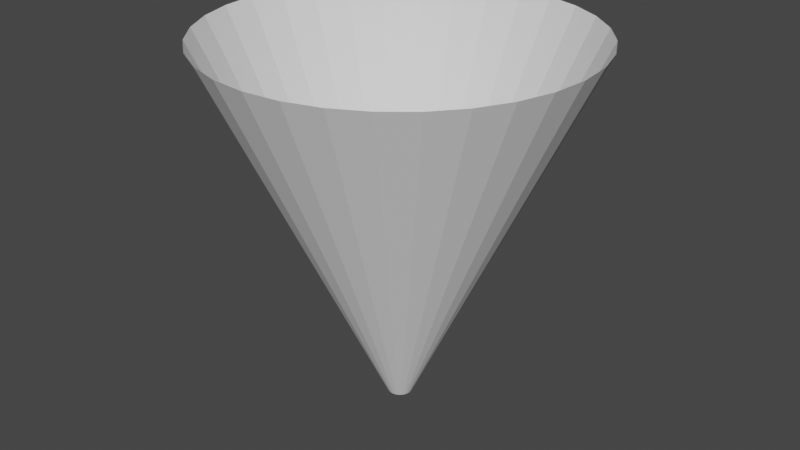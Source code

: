 # Source: Cone.blend  (saved by Blender 3.2.14; exported with 4.5.12 LTS)
import bpy
from mathutils import Matrix  # noqa: F401  (used for matrix-valued properties, if any)

bpy.ops.wm.read_factory_settings(use_empty=True)
scene = bpy.context.scene
scene.name = 'Scene'

# ---- collections
col_collection = bpy.data.collections.new('Collection'); scene.collection.children.link(col_collection)

# ---- world
world_world = bpy.data.worlds.new('World'); scene.world = world_world
world_world.use_nodes = True; world_world.node_tree.nodes.clear()
_N = world_world.node_tree.nodes; _L = world_world.node_tree.links
n0 = _N.new('ShaderNodeOutputWorld'); n0.name = 'World Output'; n0.location = (300, 300)
n1 = _N.new('ShaderNodeBackground'); n1.name = 'Background'; n1.location = (10, 300)
n1.inputs[0].default_value = (0.05088, 0.05088, 0.05088, 1.0)
_L.new(n1.outputs[0], n0.inputs[0])
n0.is_active_output = True
world_world.color = (0.05088, 0.05088, 0.05088)
world_world.use_sun_shadow = False
world_world.sun_shadow_jitter_overblur = 0.0

# ---- meshes
me_cone_001 = bpy.data.meshes.new('Cone.001')
me_cone_001.from_pydata([(-2.334e-07, 0.06671, 4.955e-08), (-2.36e-07, 1.0, 2.0), (0.01301, 0.06543, 4.841e-08), (0.1951, 0.9808, 2.0), (0.02553, 0.06163, 4.731e-08), (0.3827, 0.9239, 2.0), (0.03706, 0.05547, 4.631e-08), (0.5556, 0.8315, 2.0), (0.04717, 0.04717, 4.542e-08), (0.7071, 0.7071, 2.0), (0.05547, 0.03706, 4.47e-08), (0.8315, 0.5556, 2.0), (0.06163, 0.02553, 4.416e-08), (0.9239, 0.3827, 2.0), (0.06543, 0.01301, 4.383e-08), (0.9808, 0.1951, 2.0), (0.06671, -1.728e-08, 4.371e-08), (1.0, -4.371e-08, 2.0), (0.06543, -0.01301, 4.383e-08), (0.9808, -0.1951, 2.0), (0.06163, -0.02553, 4.416e-08), (0.9239, -0.3827, 2.0), (0.05547, -0.03706, 4.47e-08), (0.8315, -0.5556, 2.0), (0.04717, -0.04717, 4.542e-08), (0.7071, -0.7071, 2.0), (0.03706, -0.05547, 4.631e-08), (0.5556, -0.8315, 2.0), (0.02553, -0.06163, 4.731e-08), (0.3827, -0.9239, 2.0), (0.01301, -0.06543, 4.841e-08), (0.1951, -0.9808, 2.0), (-2.393e-07, -0.06671, 4.955e-08), (-3.235e-07, -1.0, 2.0), (-0.01301, -0.06543, 5.068e-08), (-0.1951, -0.9808, 2.0), (-0.02553, -0.06163, 5.178e-08), (-0.3827, -0.9239, 2.0), (-0.03706, -0.05547, 5.279e-08), (-0.5556, -0.8315, 2.0), (-0.04717, -0.04717, 2.983e-08), (-0.7071, -0.7071, 2.0), (-0.05547, -0.03706, 3.055e-08), (-0.8315, -0.5556, 2.0), (-0.06163, -0.02553, 3.109e-08), (-0.9239, -0.3827, 2.0), (-0.06543, -0.01301, 3.142e-08), (-0.9808, -0.1951, 2.0), (-0.06671, -1.357e-08, 3.154e-08), (-1.0, 1.192e-08, 2.0), (-0.06543, 0.01301, 3.142e-08), (-0.9808, 0.1951, 2.0), (-0.06163, 0.02553, 3.109e-08), (-0.9239, 0.3827, 2.0), (-0.05547, 0.03706, 3.055e-08), (-0.8315, 0.5556, 2.0), (-0.04717, 0.04717, 2.983e-08), (-0.7071, 0.7071, 2.0), (-0.03706, 0.05547, 5.279e-08), (-0.5556, 0.8315, 2.0), (-0.02553, 0.06163, 5.178e-08), (-0.3827, 0.9239, 2.0), (-0.01301, 0.06543, 5.068e-08), (-0.1951, 0.9808, 2.0), (-2.34e-07, 0.2534, 0.4), (-2.345e-07, 0.44, 0.8), (-2.35e-07, 0.6267, 1.2), (-2.355e-07, 0.8133, 1.6), (0.1587, 0.7977, 1.6), (0.1223, 0.6146, 1.2), (0.08584, 0.4316, 0.8), (0.04943, 0.2485, 0.4), (0.3113, 0.7514, 1.6), (0.2398, 0.579, 1.2), (0.1684, 0.4065, 0.8), (0.09696, 0.2341, 0.4), (0.4519, 0.6763, 1.6), (0.3482, 0.5211, 1.2), (0.2445, 0.3659, 0.8), (0.1408, 0.2107, 0.4), (0.5751, 0.5751, 1.6), (0.4431, 0.4431, 1.2), (0.3111, 0.3111, 0.8), (0.1792, 0.1792, 0.4), (0.6763, 0.4519, 1.6), (0.5211, 0.3482, 1.2), (0.3659, 0.2445, 0.8), (0.2107, 0.1408, 0.4), (0.7514, 0.3113, 1.6), (0.579, 0.2398, 1.2), (0.4065, 0.1684, 0.8), (0.2341, 0.09696, 0.4), (0.7977, 0.1587, 1.6), (0.6146, 0.1223, 1.2), (0.4316, 0.08584, 0.8), (0.2485, 0.04943, 0.4), (0.8133, -3.843e-08, 1.6), (0.6267, -3.314e-08, 1.2), (0.44, -2.785e-08, 0.8), (0.2534, -2.257e-08, 0.4), (0.7977, -0.1587, 1.6), (0.6146, -0.1223, 1.2), (0.4316, -0.08584, 0.8), (0.2485, -0.04943, 0.4), (0.7514, -0.3113, 1.6), (0.579, -0.2398, 1.2), (0.4065, -0.1684, 0.8), (0.2341, -0.09696, 0.4), (0.6763, -0.4519, 1.6), (0.5211, -0.3482, 1.2), (0.3659, -0.2445, 0.8), (0.2107, -0.1408, 0.4), (0.5751, -0.5751, 1.6), (0.4431, -0.4431, 1.2), (0.3111, -0.3111, 0.8), (0.1792, -0.1792, 0.4), (0.4519, -0.6763, 1.6), (0.3482, -0.5211, 1.2), (0.2445, -0.3659, 0.8), (0.1408, -0.2107, 0.4), (0.3113, -0.7514, 1.6), (0.2398, -0.579, 1.2), (0.1684, -0.4065, 0.8), (0.09696, -0.2341, 0.4), (0.1587, -0.7977, 1.6), (0.1223, -0.6146, 1.2), (0.08584, -0.4316, 0.8), (0.04943, -0.2485, 0.4), (-3.066e-07, -0.8133, 1.6), (-2.898e-07, -0.6267, 1.2), (-2.73e-07, -0.44, 0.8), (-2.561e-07, -0.2534, 0.4), (-0.1587, -0.7977, 1.6), (-0.1223, -0.6146, 1.2), (-0.08585, -0.4316, 0.8), (-0.04943, -0.2485, 0.4), (-0.3113, -0.7514, 1.6), (-0.2398, -0.579, 1.2), (-0.1684, -0.4065, 0.8), (-0.09696, -0.2341, 0.4), (-0.4519, -0.6763, 1.6), (-0.3482, -0.5211, 1.2), (-0.2445, -0.3659, 0.8), (-0.1408, -0.2107, 0.4), (-0.5751, -0.5751, 1.6), (-0.4431, -0.4431, 1.2), (-0.3111, -0.3111, 0.8), (-0.1792, -0.1792, 0.4), (-0.6763, -0.4519, 1.6), (-0.5211, -0.3482, 1.2), (-0.3659, -0.2445, 0.8), (-0.2107, -0.1408, 0.4), (-0.7514, -0.3113, 1.6), (-0.579, -0.2398, 1.2), (-0.4065, -0.1684, 0.8), (-0.2341, -0.09696, 0.4), (-0.7977, -0.1587, 1.6), (-0.6146, -0.1223, 1.2), (-0.4316, -0.08584, 0.8), (-0.2485, -0.04943, 0.4), (-0.8133, 6.826e-09, 1.6), (-0.6267, 1.727e-09, 1.2), (-0.44, -3.373e-09, 0.8), (-0.2534, -8.472e-09, 0.4), (-0.7977, 0.1587, 1.6), (-0.6146, 0.1223, 1.2), (-0.4316, 0.08584, 0.8), (-0.2485, 0.04943, 0.4), (-0.7514, 0.3113, 1.6), (-0.579, 0.2398, 1.2), (-0.4065, 0.1684, 0.8), (-0.2341, 0.09696, 0.4), (-0.6763, 0.4519, 1.6), (-0.5211, 0.3482, 1.2), (-0.3659, 0.2445, 0.8), (-0.2107, 0.1408, 0.4), (-0.5751, 0.5751, 1.6), (-0.4431, 0.4431, 1.2), (-0.3111, 0.3111, 0.8), (-0.1792, 0.1792, 0.4), (-0.4519, 0.6763, 1.6), (-0.3482, 0.5211, 1.2), (-0.2445, 0.3659, 0.8), (-0.1408, 0.2107, 0.4), (-0.3113, 0.7514, 1.6), (-0.2398, 0.579, 1.2), (-0.1684, 0.4065, 0.8), (-0.09696, 0.2341, 0.4), (-0.1587, 0.7977, 1.6), (-0.1223, 0.6146, 1.2), (-0.08585, 0.4316, 0.8), (-0.04943, 0.2485, 0.4), (-2.358e-07, 0.9067, 1.8), (0.1769, 0.8892, 1.8), (0.347, 0.8377, 1.8), (0.5037, 0.7539, 1.8), (0.6411, 0.6411, 1.8), (0.7539, 0.5037, 1.8), (0.8377, 0.347, 1.8), (0.8892, 0.1769, 1.8), (0.9067, -4.107e-08, 1.8), (0.8892, -0.1769, 1.8), (0.8377, -0.347, 1.8), (0.7539, -0.5037, 1.8), (0.6411, -0.6411, 1.8), (0.5037, -0.7539, 1.8), (0.347, -0.8377, 1.8), (0.1769, -0.8892, 1.8), (-3.15e-07, -0.9067, 1.8), (-0.1769, -0.8892, 1.8), (-0.347, -0.8377, 1.8), (-0.5037, -0.7539, 1.8), (-0.6411, -0.6411, 1.8), (-0.7539, -0.5037, 1.8), (-0.8377, -0.347, 1.8), (-0.8892, -0.1769, 1.8), (-0.9067, 9.375e-09, 1.8), (-0.8892, 0.1769, 1.8), (-0.8377, 0.347, 1.8), (-0.7539, 0.5037, 1.8), (-0.6411, 0.6411, 1.8), (-0.5037, 0.7539, 1.8), (-0.347, 0.8377, 1.8), (-0.1769, 0.8892, 1.8), (-2.353e-07, 0.72, 1.4), (0.1405, 0.7062, 1.4), (0.2755, 0.6652, 1.4), (0.4, 0.5987, 1.4), (0.5091, 0.5091, 1.4), (0.5987, 0.4, 1.4), (0.6652, 0.2755, 1.4), (0.7062, 0.1405, 1.4), (0.72, -3.578e-08, 1.4), (0.7062, -0.1405, 1.4), (0.6652, -0.2755, 1.4), (0.5987, -0.4, 1.4), (0.5091, -0.5091, 1.4), (0.4, -0.5987, 1.4), (0.2755, -0.6652, 1.4), (0.1405, -0.7062, 1.4), (-2.982e-07, -0.72, 1.4), (-0.1405, -0.7062, 1.4), (-0.2755, -0.6652, 1.4), (-0.4, -0.5987, 1.4), (-0.5091, -0.5091, 1.4), (-0.5987, -0.4, 1.4), (-0.6652, -0.2755, 1.4), (-0.7062, -0.1405, 1.4), (-0.72, 4.276e-09, 1.4), (-0.7062, 0.1405, 1.4), (-0.6652, 0.2755, 1.4), (-0.5987, 0.4, 1.4), (-0.5091, 0.5091, 1.4), (-0.4, 0.5987, 1.4), (-0.2755, 0.6652, 1.4), (-0.1405, 0.7062, 1.4), (-2.347e-07, 0.5334, 1.0), (0.1041, 0.5231, 1.0), (0.2041, 0.4928, 1.0), (0.2963, 0.4435, 1.0), (0.3771, 0.3771, 1.0), (0.4435, 0.2963, 1.0), (0.4928, 0.2041, 1.0), (0.5231, 0.1041, 1.0), (0.5334, -3.05e-08, 1.0), (0.5231, -0.1041, 1.0), (0.4928, -0.2041, 1.0), (0.4435, -0.2963, 1.0), (0.3771, -0.3771, 1.0), (0.2963, -0.4435, 1.0), (0.2041, -0.4928, 1.0), (0.1041, -0.5231, 1.0), (-2.814e-07, -0.5334, 1.0), (-0.1041, -0.5231, 1.0), (-0.2041, -0.4928, 1.0), (-0.2963, -0.4435, 1.0), (-0.3771, -0.3771, 1.0), (-0.4435, -0.2963, 1.0), (-0.4928, -0.2041, 1.0), (-0.5231, -0.1041, 1.0), (-0.5334, -8.23e-10, 1.0), (-0.5231, 0.1041, 1.0), (-0.4928, 0.2041, 1.0), (-0.4435, 0.2963, 1.0), (-0.3771, 0.3771, 1.0), (-0.2963, 0.4435, 1.0), (-0.2041, 0.4928, 1.0), (-0.1041, 0.5231, 1.0), (-2.342e-07, 0.3467, 0.6), (0.06764, 0.34, 0.6), (0.1327, 0.3203, 0.6), (0.1926, 0.2883, 0.6), (0.2452, 0.2452, 0.6), (0.2883, 0.1926, 0.6), (0.3203, 0.1327, 0.6), (0.34, 0.06764, 0.6), (0.3467, -2.521e-08, 0.6), (0.34, -0.06764, 0.6), (0.3203, -0.1327, 0.6), (0.2883, -0.1926, 0.6), (0.2452, -0.2452, 0.6), (0.1926, -0.2883, 0.6), (0.1327, -0.3203, 0.6), (0.06764, -0.34, 0.6), (-2.645e-07, -0.3467, 0.6), (-0.06764, -0.34, 0.6), (-0.1327, -0.3203, 0.6), (-0.1926, -0.2883, 0.6), (-0.2452, -0.2452, 0.6), (-0.2883, -0.1926, 0.6), (-0.3203, -0.1327, 0.6), (-0.34, -0.06764, 0.6), (-0.3467, -5.922e-09, 0.6), (-0.34, 0.06764, 0.6), (-0.3203, 0.1327, 0.6), (-0.2883, 0.1926, 0.6), (-0.2452, 0.2452, 0.6), (-0.1926, 0.2883, 0.6), (-0.1327, 0.3203, 0.6), (-0.06764, 0.34, 0.6), (0.03122, 0.157, 0.2), (0.06124, 0.1479, 0.2), (0.08891, 0.1331, 0.2), (0.1132, 0.1132, 0.2), (0.1331, 0.08891, 0.2), (0.1479, 0.06124, 0.2), (0.157, 0.03122, 0.2), (0.16, -1.993e-08, 0.2), (0.157, -0.03122, 0.2), (0.1479, -0.06124, 0.2), (0.1331, -0.08891, 0.2), (0.1132, -0.1132, 0.2), (0.08891, -0.1331, 0.2), (0.06124, -0.1479, 0.2), (0.03122, -0.157, 0.2), (-2.477e-07, -0.16, 0.2), (-0.03122, -0.157, 0.2), (-0.06124, -0.1479, 0.2), (-0.08891, -0.1331, 0.2), (-0.1132, -0.1132, 0.2), (-0.1331, -0.08891, 0.2), (-0.1479, -0.06124, 0.2), (-0.157, -0.03122, 0.2), (-0.16, -1.102e-08, 0.2), (-0.157, 0.03122, 0.2), (-0.1479, 0.06124, 0.2), (-0.1331, 0.08891, 0.2), (-0.1132, 0.1132, 0.2), (-0.08891, 0.1331, 0.2), (-0.06124, 0.1479, 0.2), (-0.03122, 0.157, 0.2), (-2.337e-07, 0.16, 0.2)], [], [(192, 1, 3, 193), (193, 3, 5, 194), (194, 5, 7, 195), (195, 7, 9, 196), (196, 9, 11, 197), (197, 11, 13, 198), (198, 13, 15, 199), (199, 15, 17, 200), (200, 17, 19, 201), (201, 19, 21, 202), (202, 21, 23, 203), (203, 23, 25, 204), (204, 25, 27, 205), (205, 27, 29, 206), (206, 29, 31, 207), (207, 31, 33, 208), (208, 33, 35, 209), (209, 35, 37, 210), (210, 37, 39, 211), (211, 39, 41, 212), (212, 41, 43, 213), (213, 43, 45, 214), (214, 45, 47, 215), (215, 47, 49, 216), (216, 49, 51, 217), (217, 51, 53, 218), (218, 53, 55, 219), (219, 55, 57, 220), (220, 57, 59, 221), (221, 59, 61, 222), (222, 61, 63, 223), (223, 63, 1, 192), (350, 191, 64, 351), (319, 190, 65, 288), (287, 189, 66, 256), (255, 188, 67, 224), (349, 187, 191, 350), (318, 186, 190, 319), (286, 185, 189, 287), (254, 184, 188, 255), (348, 183, 187, 349), (317, 182, 186, 318), (285, 181, 185, 286), (253, 180, 184, 254), (347, 179, 183, 348), (316, 178, 182, 317), (284, 177, 181, 285), (252, 176, 180, 253), (346, 175, 179, 347), (315, 174, 178, 316), (283, 173, 177, 284), (251, 172, 176, 252), (345, 171, 175, 346), (314, 170, 174, 315), (282, 169, 173, 283), (250, 168, 172, 251), (344, 167, 171, 345), (313, 166, 170, 314), (281, 165, 169, 282), (249, 164, 168, 250), (343, 163, 167, 344), (312, 162, 166, 313), (280, 161, 165, 281), (248, 160, 164, 249), (342, 159, 163, 343), (311, 158, 162, 312), (279, 157, 161, 280), (247, 156, 160, 248), (341, 155, 159, 342), (310, 154, 158, 311), (278, 153, 157, 279), (246, 152, 156, 247), (340, 151, 155, 341), (309, 150, 154, 310), (277, 149, 153, 278), (245, 148, 152, 246), (339, 147, 151, 340), (308, 146, 150, 309), (276, 145, 149, 277), (244, 144, 148, 245), (338, 143, 147, 339), (307, 142, 146, 308), (275, 141, 145, 276), (243, 140, 144, 244), (337, 139, 143, 338), (306, 138, 142, 307), (274, 137, 141, 275), (242, 136, 140, 243), (336, 135, 139, 337), (305, 134, 138, 306), (273, 133, 137, 274), (241, 132, 136, 242), (335, 131, 135, 336), (304, 130, 134, 305), (272, 129, 133, 273), (240, 128, 132, 241), (334, 127, 131, 335), (303, 126, 130, 304), (271, 125, 129, 272), (239, 124, 128, 240), (333, 123, 127, 334), (302, 122, 126, 303), (270, 121, 125, 271), (238, 120, 124, 239), (332, 119, 123, 333), (301, 118, 122, 302), (269, 117, 121, 270), (237, 116, 120, 238), (331, 115, 119, 332), (300, 114, 118, 301), (268, 113, 117, 269), (236, 112, 116, 237), (330, 111, 115, 331), (299, 110, 114, 300), (267, 109, 113, 268), (235, 108, 112, 236), (329, 107, 111, 330), (298, 106, 110, 299), (266, 105, 109, 267), (234, 104, 108, 235), (328, 103, 107, 329), (297, 102, 106, 298), (265, 101, 105, 266), (233, 100, 104, 234), (327, 99, 103, 328), (296, 98, 102, 297), (264, 97, 101, 265), (232, 96, 100, 233), (326, 95, 99, 327), (295, 94, 98, 296), (263, 93, 97, 264), (231, 92, 96, 232), (325, 91, 95, 326), (294, 90, 94, 295), (262, 89, 93, 263), (230, 88, 92, 231), (324, 87, 91, 325), (293, 86, 90, 294), (261, 85, 89, 262), (229, 84, 88, 230), (323, 83, 87, 324), (292, 82, 86, 293), (260, 81, 85, 261), (228, 80, 84, 229), (322, 79, 83, 323), (291, 78, 82, 292), (259, 77, 81, 260), (227, 76, 80, 228), (321, 75, 79, 322), (290, 74, 78, 291), (258, 73, 77, 259), (226, 72, 76, 227), (320, 71, 75, 321), (289, 70, 74, 290), (257, 69, 73, 258), (225, 68, 72, 226), (351, 64, 71, 320), (288, 65, 70, 289), (256, 66, 69, 257), (224, 67, 68, 225), (188, 223, 192, 67), (184, 222, 223, 188), (180, 221, 222, 184), (176, 220, 221, 180), (172, 219, 220, 176), (168, 218, 219, 172), (164, 217, 218, 168), (160, 216, 217, 164), (156, 215, 216, 160), (152, 214, 215, 156), (148, 213, 214, 152), (144, 212, 213, 148), (140, 211, 212, 144), (136, 210, 211, 140), (132, 209, 210, 136), (128, 208, 209, 132), (124, 207, 208, 128), (120, 206, 207, 124), (116, 205, 206, 120), (112, 204, 205, 116), (108, 203, 204, 112), (104, 202, 203, 108), (100, 201, 202, 104), (96, 200, 201, 100), (92, 199, 200, 96), (88, 198, 199, 92), (84, 197, 198, 88), (80, 196, 197, 84), (76, 195, 196, 80), (72, 194, 195, 76), (68, 193, 194, 72), (67, 192, 193, 68), (66, 224, 225, 69), (69, 225, 226, 73), (73, 226, 227, 77), (77, 227, 228, 81), (81, 228, 229, 85), (85, 229, 230, 89), (89, 230, 231, 93), (93, 231, 232, 97), (97, 232, 233, 101), (101, 233, 234, 105), (105, 234, 235, 109), (109, 235, 236, 113), (113, 236, 237, 117), (117, 237, 238, 121), (121, 238, 239, 125), (125, 239, 240, 129), (129, 240, 241, 133), (133, 241, 242, 137), (137, 242, 243, 141), (141, 243, 244, 145), (145, 244, 245, 149), (149, 245, 246, 153), (153, 246, 247, 157), (157, 247, 248, 161), (161, 248, 249, 165), (165, 249, 250, 169), (169, 250, 251, 173), (173, 251, 252, 177), (177, 252, 253, 181), (181, 253, 254, 185), (185, 254, 255, 189), (189, 255, 224, 66), (65, 256, 257, 70), (70, 257, 258, 74), (74, 258, 259, 78), (78, 259, 260, 82), (82, 260, 261, 86), (86, 261, 262, 90), (90, 262, 263, 94), (94, 263, 264, 98), (98, 264, 265, 102), (102, 265, 266, 106), (106, 266, 267, 110), (110, 267, 268, 114), (114, 268, 269, 118), (118, 269, 270, 122), (122, 270, 271, 126), (126, 271, 272, 130), (130, 272, 273, 134), (134, 273, 274, 138), (138, 274, 275, 142), (142, 275, 276, 146), (146, 276, 277, 150), (150, 277, 278, 154), (154, 278, 279, 158), (158, 279, 280, 162), (162, 280, 281, 166), (166, 281, 282, 170), (170, 282, 283, 174), (174, 283, 284, 178), (178, 284, 285, 182), (182, 285, 286, 186), (186, 286, 287, 190), (190, 287, 256, 65), (64, 288, 289, 71), (71, 289, 290, 75), (75, 290, 291, 79), (79, 291, 292, 83), (83, 292, 293, 87), (87, 293, 294, 91), (91, 294, 295, 95), (95, 295, 296, 99), (99, 296, 297, 103), (103, 297, 298, 107), (107, 298, 299, 111), (111, 299, 300, 115), (115, 300, 301, 119), (119, 301, 302, 123), (123, 302, 303, 127), (127, 303, 304, 131), (131, 304, 305, 135), (135, 305, 306, 139), (139, 306, 307, 143), (143, 307, 308, 147), (147, 308, 309, 151), (151, 309, 310, 155), (155, 310, 311, 159), (159, 311, 312, 163), (163, 312, 313, 167), (167, 313, 314, 171), (171, 314, 315, 175), (175, 315, 316, 179), (179, 316, 317, 183), (183, 317, 318, 187), (187, 318, 319, 191), (191, 319, 288, 64), (0, 351, 320, 2), (2, 320, 321, 4), (4, 321, 322, 6), (6, 322, 323, 8), (8, 323, 324, 10), (10, 324, 325, 12), (12, 325, 326, 14), (14, 326, 327, 16), (16, 327, 328, 18), (18, 328, 329, 20), (20, 329, 330, 22), (22, 330, 331, 24), (24, 331, 332, 26), (26, 332, 333, 28), (28, 333, 334, 30), (30, 334, 335, 32), (32, 335, 336, 34), (34, 336, 337, 36), (36, 337, 338, 38), (38, 338, 339, 40), (40, 339, 340, 42), (42, 340, 341, 44), (44, 341, 342, 46), (46, 342, 343, 48), (48, 343, 344, 50), (50, 344, 345, 52), (52, 345, 346, 54), (54, 346, 347, 56), (56, 347, 348, 58), (58, 348, 349, 60), (60, 349, 350, 62), (62, 350, 351, 0)])
_uv = me_cone_001.uv_layers.new(name='UVMap')
_uv.uv.foreach_set('vector', [1.0, 0.9, 1.0, 1.0, 0.9688, 1.0, 0.9688, 0.9, 0.9688, 0.9, 0.9688, 1.0, 0.9375, 1.0, 0.9375, 0.9, 0.9375, 0.9, 0.9375, 1.0, 0.9062, 1.0, 0.9062, 0.9, 0.9062, 0.9, 0.9062, 1.0, 0.875, 1.0, 0.875, 0.9, 0.875, 0.9, 0.875, 1.0, 0.8438, 1.0, 0.8438, 0.9, 0.8438, 0.9, 0.8438, 1.0, 0.8125, 1.0, 0.8125, 0.9, 0.8125, 0.9, 0.8125, 1.0, 0.7812, 1.0, 0.7812, 0.9, 0.7812, 0.9, 0.7812, 1.0, 0.75, 1.0, 0.75, 0.9, 0.75, 0.9, 0.75, 1.0, 0.7188, 1.0, 0.7188, 0.9, 0.7188, 0.9, 0.7188, 1.0, 0.6875, 1.0, 0.6875, 0.9, 0.6875, 0.9, 0.6875, 1.0, 0.6562, 1.0, 0.6562, 0.9, 0.6562, 0.9, 0.6562, 1.0, 0.625, 1.0, 0.625, 0.9, 0.625, 0.9, 0.625, 1.0, 0.5938, 1.0, 0.5938, 0.9, 0.5938, 0.9, 0.5938, 1.0, 0.5625, 1.0, 0.5625, 0.9, 0.5625, 0.9, 0.5625, 1.0, 0.5312, 1.0, 0.5312, 0.9, 0.5312, 0.9, 0.5312, 1.0, 0.5, 1.0, 0.5, 0.9, 0.5, 0.9, 0.5, 1.0, 0.4688, 1.0, 0.4688, 0.9, 0.4688, 0.9, 0.4688, 1.0, 0.4375, 1.0, 0.4375, 0.9, 0.4375, 0.9, 0.4375, 1.0, 0.4062, 1.0, 0.4062, 0.9, 0.4062, 0.9, 0.4062, 1.0, 0.375, 1.0, 0.375, 0.9, 0.375, 0.9, 0.375, 1.0, 0.3438, 1.0, 0.3438, 0.9, 0.3438, 0.9, 0.3438, 1.0, 0.3125, 1.0, 0.3125, 0.9, 0.3125, 0.9, 0.3125, 1.0, 0.2812, 1.0, 0.2812, 0.9, 0.2812, 0.9, 0.2812, 1.0, 0.25, 1.0, 0.25, 0.9, 0.25, 0.9, 0.25, 1.0, 0.2188, 1.0, 0.2188, 0.9, 0.2188, 0.9, 0.2188, 1.0, 0.1875, 1.0, 0.1875, 0.9, 0.1875, 0.9, 0.1875, 1.0, 0.1562, 1.0, 0.1562, 0.9, 0.1562, 0.9, 0.1562, 1.0, 0.125, 1.0, 0.125, 0.9, 0.125, 0.9, 0.125, 1.0, 0.09375, 1.0, 0.09375, 0.9, 0.09375, 0.9, 0.09375, 1.0, 0.0625, 1.0, 0.0625, 0.9, 0.0625, 0.9, 0.0625, 1.0, 0.03125, 1.0, 0.03125, 0.9, 0.03125, 0.9, 0.03125, 1.0, 0.0, 1.0, 0.0, 0.9, 0.03125, 0.1, 0.03125, 0.2, 0.0, 0.2, 0.0, 0.1, 0.03125, 0.3, 0.03125, 0.4, 0.0, 0.4, 0.0, 0.3, 0.03125, 0.5, 0.03125, 0.6, 0.0, 0.6, 0.0, 0.5, 0.03125, 0.7, 0.03125, 0.8, 0.0, 0.8, 0.0, 0.7, 0.0625, 0.1, 0.0625, 0.2, 0.03125, 0.2, 0.03125, 0.1, 0.0625, 0.3, 0.0625, 0.4, 0.03125, 0.4, 0.03125, 0.3, 0.0625, 0.5, 0.0625, 0.6, 0.03125, 0.6, 0.03125, 0.5, 0.0625, 0.7, 0.0625, 0.8, 0.03125, 0.8, 0.03125, 0.7, 0.09375, 0.1, 0.09375, 0.2, 0.0625, 0.2, 0.0625, 0.1, 0.09375, 0.3, 0.09375, 0.4, 0.0625, 0.4, 0.0625, 0.3, 0.09375, 0.5, 0.09375, 0.6, 0.0625, 0.6, 0.0625, 0.5, 0.09375, 0.7, 0.09375, 0.8, 0.0625, 0.8, 0.0625, 0.7, 0.125, 0.1, 0.125, 0.2, 0.09375, 0.2, 0.09375, 0.1, 0.125, 0.3, 0.125, 0.4, 0.09375, 0.4, 0.09375, 0.3, 0.125, 0.5, 0.125, 0.6, 0.09375, 0.6, 0.09375, 0.5, 0.125, 0.7, 0.125, 0.8, 0.09375, 0.8, 0.09375, 0.7, 0.1562, 0.1, 0.1562, 0.2, 0.125, 0.2, 0.125, 0.1, 0.1562, 0.3, 0.1562, 0.4, 0.125, 0.4, 0.125, 0.3, 0.1562, 0.5, 0.1562, 0.6, 0.125, 0.6, 0.125, 0.5, 0.1562, 0.7, 0.1562, 0.8, 0.125, 0.8, 0.125, 0.7, 0.1875, 0.1, 0.1875, 0.2, 0.1562, 0.2, 0.1562, 0.1, 0.1875, 0.3, 0.1875, 0.4, 0.1562, 0.4, 0.1562, 0.3, 0.1875, 0.5, 0.1875, 0.6, 0.1562, 0.6, 0.1562, 0.5, 0.1875, 0.7, 0.1875, 0.8, 0.1562, 0.8, 0.1562, 0.7, 0.2188, 0.1, 0.2188, 0.2, 0.1875, 0.2, 0.1875, 0.1, 0.2188, 0.3, 0.2188, 0.4, 0.1875, 0.4, 0.1875, 0.3, 0.2188, 0.5, 0.2188, 0.6, 0.1875, 0.6, 0.1875, 0.5, 0.2188, 0.7, 0.2188, 0.8, 0.1875, 0.8, 0.1875, 0.7, 0.25, 0.1, 0.25, 0.2, 0.2188, 0.2, 0.2188, 0.1, 0.25, 0.3, 0.25, 0.4, 0.2188, 0.4, 0.2188, 0.3, 0.25, 0.5, 0.25, 0.6, 0.2188, 0.6, 0.2188, 0.5, 0.25, 0.7, 0.25, 0.8, 0.2188, 0.8, 0.2188, 0.7, 0.2812, 0.1, 0.2812, 0.2, 0.25, 0.2, 0.25, 0.1, 0.2812, 0.3, 0.2812, 0.4, 0.25, 0.4, 0.25, 0.3, 0.2812, 0.5, 0.2812, 0.6, 0.25, 0.6, 0.25, 0.5, 0.2812, 0.7, 0.2812, 0.8, 0.25, 0.8, 0.25, 0.7, 0.3125, 0.1, 0.3125, 0.2, 0.2812, 0.2, 0.2812, 0.1, 0.3125, 0.3, 0.3125, 0.4, 0.2812, 0.4, 0.2812, 0.3, 0.3125, 0.5, 0.3125, 0.6, 0.2812, 0.6, 0.2812, 0.5, 0.3125, 0.7, 0.3125, 0.8, 0.2812, 0.8, 0.2812, 0.7, 0.3438, 0.1, 0.3438, 0.2, 0.3125, 0.2, 0.3125, 0.1, 0.3438, 0.3, 0.3438, 0.4, 0.3125, 0.4, 0.3125, 0.3, 0.3438, 0.5, 0.3438, 0.6, 0.3125, 0.6, 0.3125, 0.5, 0.3438, 0.7, 0.3438, 0.8, 0.3125, 0.8, 0.3125, 0.7, 0.375, 0.1, 0.375, 0.2, 0.3438, 0.2, 0.3438, 0.1, 0.375, 0.3, 0.375, 0.4, 0.3438, 0.4, 0.3438, 0.3, 0.375, 0.5, 0.375, 0.6, 0.3438, 0.6, 0.3438, 0.5, 0.375, 0.7, 0.375, 0.8, 0.3438, 0.8, 0.3438, 0.7, 0.4062, 0.1, 0.4062, 0.2, 0.375, 0.2, 0.375, 0.1, 0.4062, 0.3, 0.4062, 0.4, 0.375, 0.4, 0.375, 0.3, 0.4062, 0.5, 0.4063, 0.6, 0.375, 0.6, 0.375, 0.5, 0.4063, 0.7, 0.4063, 0.8, 0.375, 0.8, 0.375, 0.7, 0.4375, 0.1, 0.4375, 0.2, 0.4062, 0.2, 0.4062, 0.1, 0.4375, 0.3, 0.4375, 0.4, 0.4062, 0.4, 0.4062, 0.3, 0.4375, 0.5, 0.4375, 0.6, 0.4063, 0.6, 0.4062, 0.5, 0.4375, 0.7, 0.4375, 0.8, 0.4063, 0.8, 0.4063, 0.7, 0.4688, 0.1, 0.4688, 0.2, 0.4375, 0.2, 0.4375, 0.1, 0.4688, 0.3, 0.4687, 0.4, 0.4375, 0.4, 0.4375, 0.3, 0.4688, 0.5, 0.4688, 0.6, 0.4375, 0.6, 0.4375, 0.5, 0.4688, 0.7, 0.4688, 0.8, 0.4375, 0.8, 0.4375, 0.7, 0.5, 0.1, 0.5, 0.2, 0.4688, 0.2, 0.4688, 0.1, 0.5, 0.3, 0.5, 0.4, 0.4687, 0.4, 0.4688, 0.3, 0.5, 0.5, 0.5, 0.6, 0.4688, 0.6, 0.4688, 0.5, 0.5, 0.7, 0.5, 0.8, 0.4688, 0.8, 0.4688, 0.7, 0.5312, 0.1, 0.5312, 0.2, 0.5, 0.2, 0.5, 0.1, 0.5312, 0.3, 0.5312, 0.4, 0.5, 0.4, 0.5, 0.3, 0.5312, 0.5, 0.5312, 0.6, 0.5, 0.6, 0.5, 0.5, 0.5312, 0.7, 0.5312, 0.8, 0.5, 0.8, 0.5, 0.7, 0.5625, 0.1, 0.5625, 0.2, 0.5312, 0.2, 0.5312, 0.1, 0.5625, 0.3, 0.5625, 0.4, 0.5312, 0.4, 0.5312, 0.3, 0.5625, 0.5, 0.5625, 0.6, 0.5312, 0.6, 0.5312, 0.5, 0.5625, 0.7, 0.5625, 0.8, 0.5312, 0.8, 0.5312, 0.7, 0.5938, 0.1, 0.5938, 0.2, 0.5625, 0.2, 0.5625, 0.1, 0.5938, 0.3, 0.5938, 0.4, 0.5625, 0.4, 0.5625, 0.3, 0.5938, 0.5, 0.5938, 0.6, 0.5625, 0.6, 0.5625, 0.5, 0.5938, 0.7, 0.5938, 0.8, 0.5625, 0.8, 0.5625, 0.7, 0.625, 0.1, 0.625, 0.2, 0.5938, 0.2, 0.5938, 0.1, 0.625, 0.3, 0.625, 0.4, 0.5938, 0.4, 0.5938, 0.3, 0.625, 0.5, 0.625, 0.6, 0.5938, 0.6, 0.5938, 0.5, 0.625, 0.7, 0.625, 0.8, 0.5938, 0.8, 0.5938, 0.7, 0.6562, 0.1, 0.6562, 0.2, 0.625, 0.2, 0.625, 0.1, 0.6562, 0.3, 0.6562, 0.4, 0.625, 0.4, 0.625, 0.3, 0.6562, 0.5, 0.6563, 0.6, 0.625, 0.6, 0.625, 0.5, 0.6563, 0.7, 0.6563, 0.8, 0.625, 0.8, 0.625, 0.7, 0.6875, 0.1, 0.6875, 0.2, 0.6562, 0.2, 0.6562, 0.1, 0.6875, 0.3, 0.6875, 0.4, 0.6562, 0.4, 0.6562, 0.3, 0.6875, 0.5, 0.6875, 0.6, 0.6563, 0.6, 0.6562, 0.5, 0.6875, 0.7, 0.6875, 0.8, 0.6563, 0.8, 0.6563, 0.7, 0.7188, 0.1, 0.7188, 0.2, 0.6875, 0.2, 0.6875, 0.1, 0.7188, 0.3, 0.7188, 0.4, 0.6875, 0.4, 0.6875, 0.3, 0.7188, 0.5, 0.7188, 0.6, 0.6875, 0.6, 0.6875, 0.5, 0.7188, 0.7, 0.7188, 0.8, 0.6875, 0.8, 0.6875, 0.7, 0.75, 0.1, 0.75, 0.2, 0.7188, 0.2, 0.7188, 0.1, 0.75, 0.3, 0.75, 0.4, 0.7188, 0.4, 0.7188, 0.3, 0.75, 0.5, 0.75, 0.6, 0.7188, 0.6, 0.7188, 0.5, 0.75, 0.7, 0.75, 0.8, 0.7188, 0.8, 0.7188, 0.7, 0.7812, 0.1, 0.7812, 0.2, 0.75, 0.2, 0.75, 0.1, 0.7812, 0.3, 0.7812, 0.4, 0.75, 0.4, 0.75, 0.3, 0.7812, 0.5, 0.7812, 0.6, 0.75, 0.6, 0.75, 0.5, 0.7812, 0.7, 0.7812, 0.8, 0.75, 0.8, 0.75, 0.7, 0.8125, 0.1, 0.8125, 0.2, 0.7812, 0.2, 0.7812, 0.1, 0.8125, 0.3, 0.8125, 0.4, 0.7812, 0.4, 0.7812, 0.3, 0.8125, 0.5, 0.8125, 0.6, 0.7812, 0.6, 0.7812, 0.5, 0.8125, 0.7, 0.8125, 0.8, 0.7812, 0.8, 0.7812, 0.7, 0.8438, 0.1, 0.8438, 0.2, 0.8125, 0.2, 0.8125, 0.1, 0.8438, 0.3, 0.8437, 0.4, 0.8125, 0.4, 0.8125, 0.3, 0.8438, 0.5, 0.8438, 0.6, 0.8125, 0.6, 0.8125, 0.5, 0.8438, 0.7, 0.8438, 0.8, 0.8125, 0.8, 0.8125, 0.7, 0.875, 0.1, 0.875, 0.2, 0.8438, 0.2, 0.8438, 0.1, 0.875, 0.3, 0.875, 0.4, 0.8437, 0.4, 0.8438, 0.3, 0.875, 0.5, 0.875, 0.6, 0.8438, 0.6, 0.8438, 0.5, 0.875, 0.7, 0.875, 0.8, 0.8438, 0.8, 0.8438, 0.7, 0.9062, 0.1, 0.9062, 0.2, 0.875, 0.2, 0.875, 0.1, 0.9062, 0.3, 0.9062, 0.4, 0.875, 0.4, 0.875, 0.3, 0.9062, 0.5, 0.9062, 0.6, 0.875, 0.6, 0.875, 0.5, 0.9062, 0.7, 0.9062, 0.8, 0.875, 0.8, 0.875, 0.7, 0.9375, 0.1, 0.9375, 0.2, 0.9062, 0.2, 0.9062, 0.1, 0.9375, 0.3, 0.9375, 0.4, 0.9062, 0.4, 0.9062, 0.3, 0.9375, 0.5, 0.9375, 0.6, 0.9062, 0.6, 0.9062, 0.5, 0.9375, 0.7, 0.9375, 0.8, 0.9062, 0.8, 0.9062, 0.7, 0.9688, 0.1, 0.9688, 0.2, 0.9375, 0.2, 0.9375, 0.1, 0.9688, 0.3, 0.9688, 0.4, 0.9375, 0.4, 0.9375, 0.3, 0.9688, 0.5, 0.9688, 0.6, 0.9375, 0.6, 0.9375, 0.5, 0.9688, 0.7, 0.9688, 0.8, 0.9375, 0.8, 0.9375, 0.7, 1.0, 0.1, 1.0, 0.2, 0.9688, 0.2, 0.9688, 0.1, 1.0, 0.3, 1.0, 0.4, 0.9688, 0.4, 0.9688, 0.3, 1.0, 0.5, 1.0, 0.6, 0.9688, 0.6, 0.9688, 0.5, 1.0, 0.7, 1.0, 0.8, 0.9688, 0.8, 0.9688, 0.7, 0.03125, 0.8, 0.03125, 0.9, 0.0, 0.9, 0.0, 0.8, 0.0625, 0.8, 0.0625, 0.9, 0.03125, 0.9, 0.03125, 0.8, 0.09375, 0.8, 0.09375, 0.9, 0.0625, 0.9, 0.0625, 0.8, 0.125, 0.8, 0.125, 0.9, 0.09375, 0.9, 0.09375, 0.8, 0.1562, 0.8, 0.1562, 0.9, 0.125, 0.9, 0.125, 0.8, 0.1875, 0.8, 0.1875, 0.9, 0.1562, 0.9, 0.1562, 0.8, 0.2188, 0.8, 0.2188, 0.9, 0.1875, 0.9, 0.1875, 0.8, 0.25, 0.8, 0.25, 0.9, 0.2188, 0.9, 0.2188, 0.8, 0.2812, 0.8, 0.2812, 0.9, 0.25, 0.9, 0.25, 0.8, 0.3125, 0.8, 0.3125, 0.9, 0.2812, 0.9, 0.2812, 0.8, 0.3438, 0.8, 0.3438, 0.9, 0.3125, 0.9, 0.3125, 0.8, 0.375, 0.8, 0.375, 0.9, 0.3438, 0.9, 0.3438, 0.8, 0.4063, 0.8, 0.4062, 0.9, 0.375, 0.9, 0.375, 0.8, 0.4375, 0.8, 0.4375, 0.9, 0.4062, 0.9, 0.4063, 0.8, 0.4688, 0.8, 0.4688, 0.9, 0.4375, 0.9, 0.4375, 0.8, 0.5, 0.8, 0.5, 0.9, 0.4688, 0.9, 0.4688, 0.8, 0.5312, 0.8, 0.5312, 0.9, 0.5, 0.9, 0.5, 0.8, 0.5625, 0.8, 0.5625, 0.9, 0.5312, 0.9, 0.5312, 0.8, 0.5938, 0.8, 0.5938, 0.9, 0.5625, 0.9, 0.5625, 0.8, 0.625, 0.8, 0.625, 0.9, 0.5938, 0.9, 0.5938, 0.8, 0.6563, 0.8, 0.6562, 0.9, 0.625, 0.9, 0.625, 0.8, 0.6875, 0.8, 0.6875, 0.9, 0.6562, 0.9, 0.6563, 0.8, 0.7188, 0.8, 0.7188, 0.9, 0.6875, 0.9, 0.6875, 0.8, 0.75, 0.8, 0.75, 0.9, 0.7188, 0.9, 0.7188, 0.8, 0.7812, 0.8, 0.7812, 0.9, 0.75, 0.9, 0.75, 0.8, 0.8125, 0.8, 0.8125, 0.9, 0.7812, 0.9, 0.7812, 0.8, 0.8438, 0.8, 0.8438, 0.9, 0.8125, 0.9, 0.8125, 0.8, 0.875, 0.8, 0.875, 0.9, 0.8438, 0.9, 0.8438, 0.8, 0.9062, 0.8, 0.9062, 0.9, 0.875, 0.9, 0.875, 0.8, 0.9375, 0.8, 0.9375, 0.9, 0.9062, 0.9, 0.9062, 0.8, 0.9688, 0.8, 0.9688, 0.9, 0.9375, 0.9, 0.9375, 0.8, 1.0, 0.8, 1.0, 0.9, 0.9688, 0.9, 0.9688, 0.8, 1.0, 0.6, 1.0, 0.7, 0.9688, 0.7, 0.9688, 0.6, 0.9688, 0.6, 0.9688, 0.7, 0.9375, 0.7, 0.9375, 0.6, 0.9375, 0.6, 0.9375, 0.7, 0.9062, 0.7, 0.9062, 0.6, 0.9062, 0.6, 0.9062, 0.7, 0.875, 0.7, 0.875, 0.6, 0.875, 0.6, 0.875, 0.7, 0.8438, 0.7, 0.8438, 0.6, 0.8438, 0.6, 0.8438, 0.7, 0.8125, 0.7, 0.8125, 0.6, 0.8125, 0.6, 0.8125, 0.7, 0.7812, 0.7, 0.7812, 0.6, 0.7812, 0.6, 0.7812, 0.7, 0.75, 0.7, 0.75, 0.6, 0.75, 0.6, 0.75, 0.7, 0.7188, 0.7, 0.7188, 0.6, 0.7188, 0.6, 0.7188, 0.7, 0.6875, 0.7, 0.6875, 0.6, 0.6875, 0.6, 0.6875, 0.7, 0.6563, 0.7, 0.6563, 0.6, 0.6563, 0.6, 0.6563, 0.7, 0.625, 0.7, 0.625, 0.6, 0.625, 0.6, 0.625, 0.7, 0.5938, 0.7, 0.5938, 0.6, 0.5938, 0.6, 0.5938, 0.7, 0.5625, 0.7, 0.5625, 0.6, 0.5625, 0.6, 0.5625, 0.7, 0.5312, 0.7, 0.5312, 0.6, 0.5312, 0.6, 0.5312, 0.7, 0.5, 0.7, 0.5, 0.6, 0.5, 0.6, 0.5, 0.7, 0.4688, 0.7, 0.4688, 0.6, 0.4688, 0.6, 0.4688, 0.7, 0.4375, 0.7, 0.4375, 0.6, 0.4375, 0.6, 0.4375, 0.7, 0.4063, 0.7, 0.4063, 0.6, 0.4063, 0.6, 0.4063, 0.7, 0.375, 0.7, 0.375, 0.6, 0.375, 0.6, 0.375, 0.7, 0.3438, 0.7, 0.3438, 0.6, 0.3438, 0.6, 0.3438, 0.7, 0.3125, 0.7, 0.3125, 0.6, 0.3125, 0.6, 0.3125, 0.7, 0.2812, 0.7, 0.2812, 0.6, 0.2812, 0.6, 0.2812, 0.7, 0.25, 0.7, 0.25, 0.6, 0.25, 0.6, 0.25, 0.7, 0.2188, 0.7, 0.2188, 0.6, 0.2188, 0.6, 0.2188, 0.7, 0.1875, 0.7, 0.1875, 0.6, 0.1875, 0.6, 0.1875, 0.7, 0.1562, 0.7, 0.1562, 0.6, 0.1562, 0.6, 0.1562, 0.7, 0.125, 0.7, 0.125, 0.6, 0.125, 0.6, 0.125, 0.7, 0.09375, 0.7, 0.09375, 0.6, 0.09375, 0.6, 0.09375, 0.7, 0.0625, 0.7, 0.0625, 0.6, 0.0625, 0.6, 0.0625, 0.7, 0.03125, 0.7, 0.03125, 0.6, 0.03125, 0.6, 0.03125, 0.7, 0.0, 0.7, 0.0, 0.6, 1.0, 0.4, 1.0, 0.5, 0.9688, 0.5, 0.9688, 0.4, 0.9688, 0.4, 0.9688, 0.5, 0.9375, 0.5, 0.9375, 0.4, 0.9375, 0.4, 0.9375, 0.5, 0.9062, 0.5, 0.9062, 0.4, 0.9062, 0.4, 0.9062, 0.5, 0.875, 0.5, 0.875, 0.4, 0.875, 0.4, 0.875, 0.5, 0.8438, 0.5, 0.8437, 0.4, 0.8437, 0.4, 0.8438, 0.5, 0.8125, 0.5, 0.8125, 0.4, 0.8125, 0.4, 0.8125, 0.5, 0.7812, 0.5, 0.7812, 0.4, 0.7812, 0.4, 0.7812, 0.5, 0.75, 0.5, 0.75, 0.4, 0.75, 0.4, 0.75, 0.5, 0.7188, 0.5, 0.7188, 0.4, 0.7188, 0.4, 0.7188, 0.5, 0.6875, 0.5, 0.6875, 0.4, 0.6875, 0.4, 0.6875, 0.5, 0.6562, 0.5, 0.6562, 0.4, 0.6562, 0.4, 0.6562, 0.5, 0.625, 0.5, 0.625, 0.4, 0.625, 0.4, 0.625, 0.5, 0.5938, 0.5, 0.5938, 0.4, 0.5938, 0.4, 0.5938, 0.5, 0.5625, 0.5, 0.5625, 0.4, 0.5625, 0.4, 0.5625, 0.5, 0.5312, 0.5, 0.5312, 0.4, 0.5312, 0.4, 0.5312, 0.5, 0.5, 0.5, 0.5, 0.4, 0.5, 0.4, 0.5, 0.5, 0.4688, 0.5, 0.4687, 0.4, 0.4687, 0.4, 0.4688, 0.5, 0.4375, 0.5, 0.4375, 0.4, 0.4375, 0.4, 0.4375, 0.5, 0.4062, 0.5, 0.4062, 0.4, 0.4062, 0.4, 0.4062, 0.5, 0.375, 0.5, 0.375, 0.4, 0.375, 0.4, 0.375, 0.5, 0.3438, 0.5, 0.3438, 0.4, 0.3438, 0.4, 0.3438, 0.5, 0.3125, 0.5, 0.3125, 0.4, 0.3125, 0.4, 0.3125, 0.5, 0.2812, 0.5, 0.2812, 0.4, 0.2812, 0.4, 0.2812, 0.5, 0.25, 0.5, 0.25, 0.4, 0.25, 0.4, 0.25, 0.5, 0.2188, 0.5, 0.2188, 0.4, 0.2188, 0.4, 0.2188, 0.5, 0.1875, 0.5, 0.1875, 0.4, 0.1875, 0.4, 0.1875, 0.5, 0.1562, 0.5, 0.1562, 0.4, 0.1562, 0.4, 0.1562, 0.5, 0.125, 0.5, 0.125, 0.4, 0.125, 0.4, 0.125, 0.5, 0.09375, 0.5, 0.09375, 0.4, 0.09375, 0.4, 0.09375, 0.5, 0.0625, 0.5, 0.0625, 0.4, 0.0625, 0.4, 0.0625, 0.5, 0.03125, 0.5, 0.03125, 0.4, 0.03125, 0.4, 0.03125, 0.5, 0.0, 0.5, 0.0, 0.4, 1.0, 0.2, 1.0, 0.3, 0.9688, 0.3, 0.9688, 0.2, 0.9688, 0.2, 0.9688, 0.3, 0.9375, 0.3, 0.9375, 0.2, 0.9375, 0.2, 0.9375, 0.3, 0.9062, 0.3, 0.9062, 0.2, 0.9062, 0.2, 0.9062, 0.3, 0.875, 0.3, 0.875, 0.2, 0.875, 0.2, 0.875, 0.3, 0.8438, 0.3, 0.8438, 0.2, 0.8438, 0.2, 0.8438, 0.3, 0.8125, 0.3, 0.8125, 0.2, 0.8125, 0.2, 0.8125, 0.3, 0.7812, 0.3, 0.7812, 0.2, 0.7812, 0.2, 0.7812, 0.3, 0.75, 0.3, 0.75, 0.2, 0.75, 0.2, 0.75, 0.3, 0.7188, 0.3, 0.7188, 0.2, 0.7188, 0.2, 0.7188, 0.3, 0.6875, 0.3, 0.6875, 0.2, 0.6875, 0.2, 0.6875, 0.3, 0.6562, 0.3, 0.6562, 0.2, 0.6562, 0.2, 0.6562, 0.3, 0.625, 0.3, 0.625, 0.2, 0.625, 0.2, 0.625, 0.3, 0.5938, 0.3, 0.5938, 0.2, 0.5938, 0.2, 0.5938, 0.3, 0.5625, 0.3, 0.5625, 0.2, 0.5625, 0.2, 0.5625, 0.3, 0.5312, 0.3, 0.5312, 0.2, 0.5312, 0.2, 0.5312, 0.3, 0.5, 0.3, 0.5, 0.2, 0.5, 0.2, 0.5, 0.3, 0.4688, 0.3, 0.4688, 0.2, 0.4688, 0.2, 0.4688, 0.3, 0.4375, 0.3, 0.4375, 0.2, 0.4375, 0.2, 0.4375, 0.3, 0.4062, 0.3, 0.4062, 0.2, 0.4062, 0.2, 0.4062, 0.3, 0.375, 0.3, 0.375, 0.2, 0.375, 0.2, 0.375, 0.3, 0.3438, 0.3, 0.3438, 0.2, 0.3438, 0.2, 0.3438, 0.3, 0.3125, 0.3, 0.3125, 0.2, 0.3125, 0.2, 0.3125, 0.3, 0.2812, 0.3, 0.2812, 0.2, 0.2812, 0.2, 0.2812, 0.3, 0.25, 0.3, 0.25, 0.2, 0.25, 0.2, 0.25, 0.3, 0.2188, 0.3, 0.2188, 0.2, 0.2188, 0.2, 0.2188, 0.3, 0.1875, 0.3, 0.1875, 0.2, 0.1875, 0.2, 0.1875, 0.3, 0.1562, 0.3, 0.1562, 0.2, 0.1562, 0.2, 0.1562, 0.3, 0.125, 0.3, 0.125, 0.2, 0.125, 0.2, 0.125, 0.3, 0.09375, 0.3, 0.09375, 0.2, 0.09375, 0.2, 0.09375, 0.3, 0.0625, 0.3, 0.0625, 0.2, 0.0625, 0.2, 0.0625, 0.3, 0.03125, 0.3, 0.03125, 0.2, 0.03125, 0.2, 0.03125, 0.3, 0.0, 0.3, 0.0, 0.2, 1.0, 0.0, 1.0, 0.1, 0.9688, 0.1, 0.9688, 0.0, 0.9688, 0.0, 0.9688, 0.1, 0.9375, 0.1, 0.9375, 0.0, 0.9375, 0.0, 0.9375, 0.1, 0.9062, 0.1, 0.9062, 0.0, 0.9062, 0.0, 0.9062, 0.1, 0.875, 0.1, 0.875, 0.0, 0.875, 0.0, 0.875, 0.1, 0.8438, 0.1, 0.8438, 0.0, 0.8438, 0.0, 0.8438, 0.1, 0.8125, 0.1, 0.8125, 0.0, 0.8125, 0.0, 0.8125, 0.1, 0.7812, 0.1, 0.7812, 0.0, 0.7812, 0.0, 0.7812, 0.1, 0.75, 0.1, 0.75, 0.0, 0.75, 0.0, 0.75, 0.1, 0.7188, 0.1, 0.7188, 0.0, 0.7188, 0.0, 0.7188, 0.1, 0.6875, 0.1, 0.6875, 0.0, 0.6875, 0.0, 0.6875, 0.1, 0.6562, 0.1, 0.6562, 0.0, 0.6562, 0.0, 0.6562, 0.1, 0.625, 0.1, 0.625, 0.0, 0.625, 0.0, 0.625, 0.1, 0.5938, 0.1, 0.5938, 0.0, 0.5938, 0.0, 0.5938, 0.1, 0.5625, 0.1, 0.5625, 0.0, 0.5625, 0.0, 0.5625, 0.1, 0.5312, 0.1, 0.5312, 0.0, 0.5312, 0.0, 0.5312, 0.1, 0.5, 0.1, 0.5, 0.0, 0.5, 0.0, 0.5, 0.1, 0.4688, 0.1, 0.4688, 0.0, 0.4688, 0.0, 0.4688, 0.1, 0.4375, 0.1, 0.4375, 0.0, 0.4375, 0.0, 0.4375, 0.1, 0.4062, 0.1, 0.4062, 0.0, 0.4062, 0.0, 0.4062, 0.1, 0.375, 0.1, 0.375, 0.0, 0.375, 0.0, 0.375, 0.1, 0.3438, 0.1, 0.3438, 0.0, 0.3438, 0.0, 0.3438, 0.1, 0.3125, 0.1, 0.3125, 0.0, 0.3125, 0.0, 0.3125, 0.1, 0.2812, 0.1, 0.2812, 0.0, 0.2812, 0.0, 0.2812, 0.1, 0.25, 0.1, 0.25, 0.0, 0.25, 0.0, 0.25, 0.1, 0.2188, 0.1, 0.2188, 0.0, 0.2188, 0.0, 0.2188, 0.1, 0.1875, 0.1, 0.1875, 0.0, 0.1875, 0.0, 0.1875, 0.1, 0.1562, 0.1, 0.1562, 0.0, 0.1562, 0.0, 0.1562, 0.1, 0.125, 0.1, 0.125, 0.0, 0.125, 0.0, 0.125, 0.1, 0.09375, 0.1, 0.09375, 0.0, 0.09375, 0.0, 0.09375, 0.1, 0.0625, 0.1, 0.0625, 0.0, 0.0625, 0.0, 0.0625, 0.1, 0.03125, 0.1, 0.03125, 0.0, 0.03125, 0.0, 0.03125, 0.1, 0.0, 0.1, 0.0, 0.0])
me_cone_001.update()

# ---- objects
ob_cone = bpy.data.objects.new('Cone', me_cone_001)

# ---- transforms, parenting, visibility, modifiers, constraints
ob_cone.location = (2.842e-14, 0.0, 2.384e-07)

# ---- collection membership
col_collection.objects.link(ob_cone)

# ---- scene / render settings (as saved in the file)
scene.frame_start = 1; scene.frame_end = 250; scene.frame_set(1)
scene.render.engine = 'BLENDER_EEVEE_NEXT'
scene.cycles.sampling_pattern = 'TABULATED_SOBOL'
scene.cycles.use_light_tree = False
scene.view_settings.view_transform = 'Filmic'
bpy.context.view_layer.update()

# ---- added for rendering (the .blend has no active camera and no usable light): camera, sun
cam_auto = bpy.data.cameras.new('AutoCamera')
cam_auto.lens = 50.0
cam_auto.sensor_width = 36.0
cam_auto.clip_end = 1000.0
ob_auto_camera = bpy.data.objects.new('AutoCamera', cam_auto)
scene.collection.objects.link(ob_auto_camera)
ob_auto_camera.location = (3.20507, -3.84609, 3.56406)
ob_auto_camera.rotation_euler = (1.09748, -7.21219e-08, 0.694738)
scene.camera = ob_auto_camera
light_auto_sun = bpy.data.lights.new('AutoSun', 'SUN')
light_auto_sun.energy = 3.0
light_auto_sun.angle = 0.0523599
ob_auto_sun = bpy.data.objects.new('AutoSun', light_auto_sun)
scene.collection.objects.link(ob_auto_sun)
ob_auto_sun.rotation_euler = (0.872665, 0.174533, 0.523599)
bpy.context.view_layer.update()
